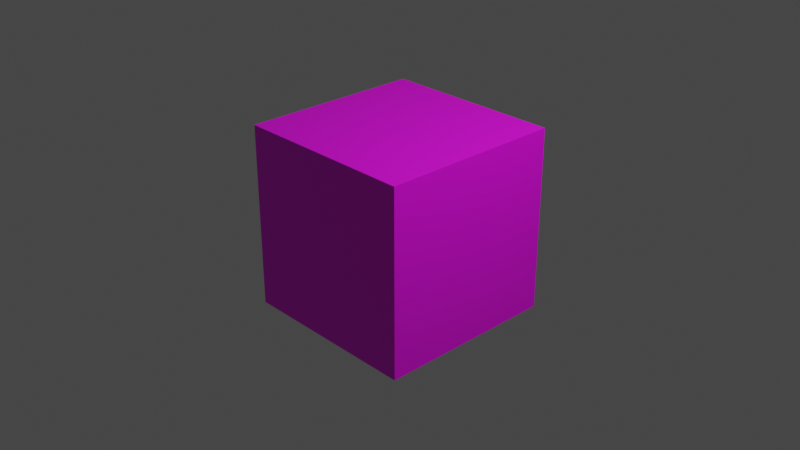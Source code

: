 # Source: texture_cube_3.blend  (saved by Blender 2.91.10; exported with 4.5.12 LTS)
import bpy
from mathutils import Matrix  # noqa: F401  (used for matrix-valued properties, if any)

bpy.ops.wm.read_factory_settings(use_empty=True)
scene = bpy.context.scene
scene.name = 'Scene'

# ---- collections
col_collection = bpy.data.collections.new('Collection'); scene.collection.children.link(col_collection)

# ---- images (referenced by path relative to the original .blend; pixels are not part of the script)
import os
ASSET_DIR = os.environ.get("B2B_ASSET_DIR", "")  # directory of the original .blend (textures are referenced by path, not embedded)
HERE = os.path.dirname(os.path.abspath(__file__))  # packed textures are extracted next to this script under _unpacked/

def load_image(name, relpath, width, height, colorspace="sRGB"):
    """Load a texture the original file referenced (path relative to the .blend, or extracted next to this script)."""
    p = next((c for c in (os.path.join(HERE, relpath), os.path.join(ASSET_DIR, relpath)) if relpath and os.path.exists(c)), "")
    if p:
        img = bpy.data.images.load(p, check_existing=True)
        img.name = name
    else:  # same state as the original file: an image datablock whose file is absent (Cycles renders it pink)
        img = bpy.data.images.new(name, width, height)
        img.source = "FILE"
        img.filepath = "//" + (relpath or name)
    img.colorspace_settings.name = colorspace
    return img
img_cobbles_grey_hi_png = load_image('Cobbles_grey_HI.PNG', 'Cobbles_grey_HI.PNG', 1024, 1024, 'sRGB')
img_daisy_png = load_image('daisy.png', 'daisy.png', 1024, 1024, 'sRGB')
img_kari_jpg = load_image('kari.jpg', 'kari.jpg', 1024, 1024, 'sRGB')
img_gaga_album_jpg = load_image('gaga_album.jpg', 'gaga_album.jpg', 1024, 1024, 'sRGB')

# ---- materials (node trees are filled in below, after node groups)
mat_material = bpy.data.materials.new('Material')
mat_material.alpha_threshold = 0.0
mat_material.use_transparent_shadow = False
mat_material.line_color = (0.0, 0.0, 0.0, 1.0)
mat_brick = bpy.data.materials.new('brick')
mat_brick.use_transparent_shadow = False
mat_brick.preview_render_type = 'CUBE'
mat_daisy = bpy.data.materials.new('daisy')
mat_daisy.use_transparent_shadow = False
mat_kari = bpy.data.materials.new('kari')
mat_kari.use_transparent_shadow = False
mat_gaga = bpy.data.materials.new('gaga')
mat_gaga.use_transparent_shadow = False

# ---- material node trees
mat_material.use_nodes = True; mat_material.node_tree.nodes.clear()
_N = mat_material.node_tree.nodes; _L = mat_material.node_tree.links
n0 = _N.new('ShaderNodeOutputMaterial'); n0.name = 'Material Output'; n0.location = (300, 300)
n1 = _N.new('ShaderNodeBsdfPrincipled'); n1.name = 'Principled BSDF'; n1.location = (10, 300)
n1.distribution = 'GGX'
n1.subsurface_method = 'BURLEY'
n1.inputs[2].default_value = 0.4
n1.inputs[3].default_value = 1.45
n1.inputs[27].default_value = (0.0, 0.0, 0.0, 1.0)
n1.inputs[28].default_value = 1.0
_L.new(n1.outputs[0], n0.inputs[0])
n0.is_active_output = True
mat_brick.use_nodes = True; mat_brick.node_tree.nodes.clear()
_N = mat_brick.node_tree.nodes; _L = mat_brick.node_tree.links
n0 = _N.new('ShaderNodeBsdfPrincipled'); n0.name = 'Principled BSDF'; n0.location = (10, 300)
n0.distribution = 'GGX'
n0.subsurface_method = 'BURLEY'
n0.inputs[3].default_value = 1.45
n0.inputs[27].default_value = (0.0, 0.0, 0.0, 1.0)
n0.inputs[28].default_value = 1.0
n1 = _N.new('ShaderNodeOutputMaterial'); n1.name = 'Material Output'; n1.location = (300, 300)
n2 = _N.new('ShaderNodeTexImage'); n2.name = 'Image Texture'; n2.location = (-280, 275)
n2.image = img_cobbles_grey_hi_png
_L.new(n0.outputs[0], n1.inputs[0])
_L.new(n2.outputs[0], n0.inputs[0])
n1.is_active_output = True
mat_daisy.use_nodes = True; mat_daisy.node_tree.nodes.clear()
_N = mat_daisy.node_tree.nodes; _L = mat_daisy.node_tree.links
n0 = _N.new('ShaderNodeBsdfPrincipled'); n0.name = 'Principled BSDF'; n0.location = (10, 300)
n0.distribution = 'GGX'
n0.subsurface_method = 'BURLEY'
n0.inputs[3].default_value = 1.45
n0.inputs[27].default_value = (0.0, 0.0, 0.0, 1.0)
n0.inputs[28].default_value = 1.0
n1 = _N.new('ShaderNodeOutputMaterial'); n1.name = 'Material Output'; n1.location = (300, 300)
n2 = _N.new('ShaderNodeTexImage'); n2.name = 'Image Texture'; n2.location = (-280, 275)
n2.image = img_daisy_png
_L.new(n0.outputs[0], n1.inputs[0])
_L.new(n2.outputs[0], n0.inputs[0])
n1.is_active_output = True
mat_kari.use_nodes = True; mat_kari.node_tree.nodes.clear()
_N = mat_kari.node_tree.nodes; _L = mat_kari.node_tree.links
n0 = _N.new('ShaderNodeBsdfPrincipled'); n0.name = 'Principled BSDF'; n0.location = (10, 300)
n0.distribution = 'GGX'
n0.subsurface_method = 'BURLEY'
n0.inputs[3].default_value = 1.45
n0.inputs[27].default_value = (0.0, 0.0, 0.0, 1.0)
n0.inputs[28].default_value = 1.0
n1 = _N.new('ShaderNodeOutputMaterial'); n1.name = 'Material Output'; n1.location = (300, 300)
n2 = _N.new('ShaderNodeTexImage'); n2.name = 'Image Texture'; n2.location = (-280, 275)
n2.image = img_kari_jpg
_L.new(n0.outputs[0], n1.inputs[0])
_L.new(n2.outputs[0], n0.inputs[0])
n1.is_active_output = True
mat_gaga.use_nodes = True; mat_gaga.node_tree.nodes.clear()
_N = mat_gaga.node_tree.nodes; _L = mat_gaga.node_tree.links
n0 = _N.new('ShaderNodeBsdfPrincipled'); n0.name = 'Principled BSDF'; n0.location = (10, 300)
n0.distribution = 'GGX'
n0.subsurface_method = 'BURLEY'
n0.inputs[3].default_value = 1.45
n0.inputs[27].default_value = (0.0, 0.0, 0.0, 1.0)
n0.inputs[28].default_value = 1.0
n1 = _N.new('ShaderNodeOutputMaterial'); n1.name = 'Material Output'; n1.location = (300, 300)
n2 = _N.new('ShaderNodeTexImage'); n2.name = 'Image Texture'; n2.location = (-280, 275)
n2.image = img_gaga_album_jpg
_L.new(n0.outputs[0], n1.inputs[0])
_L.new(n2.outputs[0], n0.inputs[0])
n1.is_active_output = True

# ---- world
world_world = bpy.data.worlds.new('World'); scene.world = world_world
world_world.use_nodes = True; world_world.node_tree.nodes.clear()
_N = world_world.node_tree.nodes; _L = world_world.node_tree.links
n0 = _N.new('ShaderNodeOutputWorld'); n0.name = 'World Output'; n0.location = (300, 300)
n1 = _N.new('ShaderNodeBackground'); n1.name = 'Background'; n1.location = (10, 300)
n1.inputs[0].default_value = (0.05088, 0.05088, 0.05088, 1.0)
_L.new(n1.outputs[0], n0.inputs[0])
n0.is_active_output = True
world_world.color = (0.05088, 0.05088, 0.05088)
world_world.use_sun_shadow = False
world_world.sun_shadow_jitter_overblur = 0.0

# ---- cameras
cam_camera = bpy.data.cameras.new('Camera')
cam_camera.clip_end = 100.0
cam_camera.ortho_scale = 7.314

# ---- lights
light_light = bpy.data.lights.new('Light', 'POINT')
light_light.transmission_factor = 0.0
light_light.energy = 1000.0
light_light.shadow_soft_size = 0.1
light_light.shadow_maximum_resolution = 0.006
light_light.use_absolute_resolution = True

# ---- meshes
me_cube = bpy.data.meshes.new('Cube')
me_cube.from_pydata([(1.0, 1.0, 1.0), (1.0, 1.0, -1.0), (1.0, -1.0, 1.0), (1.0, -1.0, -1.0), (-1.0, 1.0, 1.0), (-1.0, 1.0, -1.0), (-1.0, -1.0, 1.0), (-1.0, -1.0, -1.0)], [], [(4, 2, 0), (2, 7, 3), (6, 5, 7), (1, 7, 5), (0, 3, 1), (4, 1, 5), (4, 6, 2), (4, 0, 1), (2, 6, 7), (6, 4, 5), (1, 3, 7), (0, 2, 3)])
me_cube.polygons.foreach_set('material_index', [1, 1, 1, 1, 1, 2, 1, 2, 1, 1, 1, 1])
_uv = me_cube.uv_layers.new(name='UVMap')
_uv.uv.foreach_set('vector', [0.5, 0.875, 0.25, 0.625, 0.5, 0.625, 0.25, 0.625, 0.0, 0.375, 0.25, 0.375, 1.0, 0.625, 0.75, 0.375, 1.0, 0.375, 0.5, 0.375, 0.25, 0.125, 0.5, 0.125, 0.5, 0.625, 0.25, 0.375, 0.5, 0.375, 0.9868, 0.9868, 0.01318, 0.01318, 0.9868, 0.01318, 0.5, 0.875, 0.25, 0.875, 0.25, 0.625, 0.9868, 0.9868, 0.01318, 0.9868, 0.01318, 0.01318, 0.25, 0.625, 0.0, 0.625, 0.0, 0.375, 1.0, 0.625, 0.75, 0.625, 0.75, 0.375, 0.5, 0.375, 0.25, 0.375, 0.25, 0.125, 0.5, 0.625, 0.25, 0.625, 0.25, 0.375])
me_cube.materials.append(mat_material)
me_cube.materials.append(mat_brick)
me_cube.materials.append(mat_daisy)
me_cube.materials.append(mat_kari)
me_cube.materials.append(mat_gaga)
me_cube.use_remesh_preserve_volume = False
me_cube.use_remesh_preserve_attributes = False
me_cube.use_mirror_vertex_groups = False
me_cube.update()

# ---- objects
ob_cube = bpy.data.objects.new('Cube', me_cube)
ob_light = bpy.data.objects.new('Light', light_light)
ob_camera = bpy.data.objects.new('Camera', cam_camera)

# ---- transforms, parenting, visibility, modifiers, constraints
ob_cube.location = (0.0, 0.0, 0.0)
ob_cube.lock_rotations_4d = False
ob_cube.empty_display_type = 'ARROWS'
ob_cube.lineart.crease_threshold = 0.0
ob_light.location = (4.076, 1.005, 5.904)
ob_light.rotation_euler = (0.6503, 0.05522, 1.866)
ob_light.lock_rotations_4d = False
ob_light.empty_display_type = 'ARROWS'
ob_light.color = (0.0, 0.0, 0.0, 0.0)
ob_light.lineart.crease_threshold = 0.0
ob_camera.location = (7.359, -6.926, 4.958)
ob_camera.rotation_euler = (1.109, 0.0, 0.8149)
ob_camera.lock_rotations_4d = False
ob_camera.empty_display_type = 'ARROWS'
ob_camera.color = (0.0, 0.0, 0.0, 0.0)
ob_camera.display_type = 'WIRE'
ob_camera.lineart.crease_threshold = 0.0

# ---- collection membership
col_collection.objects.link(ob_cube)
col_collection.objects.link(ob_light)
col_collection.objects.link(ob_camera)

# ---- scene / render settings (as saved in the file)
scene.camera = ob_camera
scene.frame_start = 1; scene.frame_end = 250; scene.frame_set(1)
scene.render.engine = 'BLENDER_EEVEE_NEXT'
scene.cycles.use_denoising = False
scene.cycles.samples = 128
scene.cycles.sampling_pattern = 'TABULATED_SOBOL'
scene.cycles.use_adaptive_sampling = False
scene.cycles.use_light_tree = False
scene.view_settings.view_transform = 'Filmic'
bpy.context.view_layer.update()
